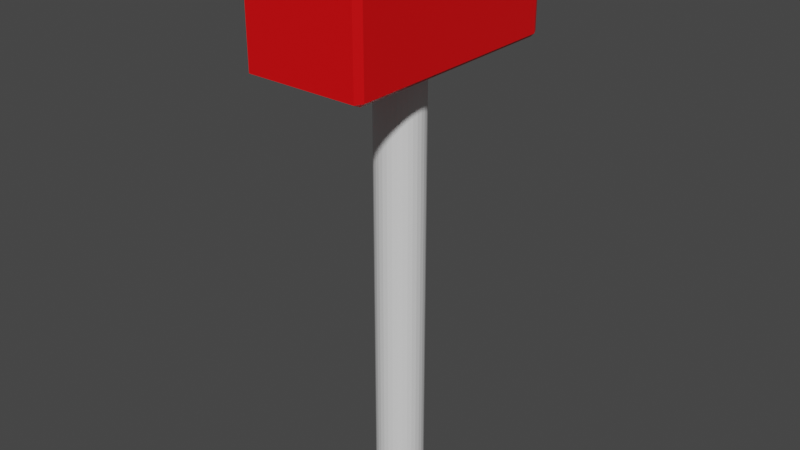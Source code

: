 # Source: Letterbox.blend  (saved by Blender 2.81.16; exported with 4.5.12 LTS)
import bpy
from mathutils import Matrix  # noqa: F401  (used for matrix-valued properties, if any)

bpy.ops.wm.read_factory_settings(use_empty=True)
scene = bpy.context.scene
scene.name = 'Scene'

# ---- collections
col_collection = bpy.data.collections.new('Collection'); scene.collection.children.link(col_collection)

# ---- materials (node trees are filled in below, after node groups)
mat_material_001 = bpy.data.materials.new('Material.001')
mat_material_001.use_transparent_shadow = False
mat_material_002 = bpy.data.materials.new('Material.002')
mat_material_002.use_transparent_shadow = False
mat_material_003 = bpy.data.materials.new('Material.003')
mat_material_003.use_transparent_shadow = False

# ---- material node trees
mat_material_001.use_nodes = True; mat_material_001.node_tree.nodes.clear()
_N = mat_material_001.node_tree.nodes; _L = mat_material_001.node_tree.links
n0 = _N.new('ShaderNodeOutputMaterial'); n0.name = 'Material Output'; n0.location = (300, 300)
n1 = _N.new('ShaderNodeBsdfPrincipled'); n1.name = 'Principled BSDF'; n1.location = (10, 300)
n1.distribution = 'GGX'
n1.subsurface_method = 'BURLEY'
n1.inputs[3].default_value = 1.45
n1.inputs[27].default_value = (0.0, 0.0, 0.0, 1.0)
n1.inputs[28].default_value = 1.0
_L.new(n1.outputs[0], n0.inputs[0])
n0.is_active_output = True
mat_material_002.use_nodes = True; mat_material_002.node_tree.nodes.clear()
_N = mat_material_002.node_tree.nodes; _L = mat_material_002.node_tree.links
n0 = _N.new('ShaderNodeOutputMaterial'); n0.name = 'Material Output'; n0.location = (300, 300)
n1 = _N.new('ShaderNodeBsdfPrincipled'); n1.name = 'Principled BSDF'; n1.location = (10, 300)
n1.distribution = 'GGX'
n1.subsurface_method = 'BURLEY'
n1.inputs[0].default_value = (0.0, 0.0, 0.0, 1.0)
n1.inputs[3].default_value = 1.45
n1.inputs[27].default_value = (0.0, 0.0, 0.0, 1.0)
n1.inputs[28].default_value = 1.0
_L.new(n1.outputs[0], n0.inputs[0])
n0.is_active_output = True
mat_material_003.use_nodes = True; mat_material_003.node_tree.nodes.clear()
_N = mat_material_003.node_tree.nodes; _L = mat_material_003.node_tree.links
n0 = _N.new('ShaderNodeOutputMaterial'); n0.name = 'Material Output'; n0.location = (300, 300)
n1 = _N.new('ShaderNodeBsdfPrincipled'); n1.name = 'Principled BSDF'; n1.location = (10, 300)
n1.distribution = 'GGX'
n1.subsurface_method = 'BURLEY'
n1.inputs[0].default_value = (0.8, 0.0, 0.001999, 1.0)
n1.inputs[3].default_value = 1.45
n1.inputs[27].default_value = (0.0, 0.0, 0.0, 1.0)
n1.inputs[28].default_value = 1.0
_L.new(n1.outputs[0], n0.inputs[0])
n0.is_active_output = True

# ---- world
world_world = bpy.data.worlds.new('World'); scene.world = world_world
world_world.use_nodes = True; world_world.node_tree.nodes.clear()
_N = world_world.node_tree.nodes; _L = world_world.node_tree.links
n0 = _N.new('ShaderNodeOutputWorld'); n0.name = 'World Output'; n0.location = (300, 300)
n1 = _N.new('ShaderNodeBackground'); n1.name = 'Background'; n1.location = (10, 300)
n1.inputs[0].default_value = (0.05088, 0.05088, 0.05088, 1.0)
_L.new(n1.outputs[0], n0.inputs[0])
n0.is_active_output = True
world_world.color = (0.05088, 0.05088, 0.05088)
world_world.use_sun_shadow = False
world_world.sun_shadow_jitter_overblur = 0.0

# ---- meshes
me_letterbox = bpy.data.meshes.new('LetterBox')
me_letterbox.from_pydata([(-0.2675, -0.5065, 1.995), (-0.2509, -0.5065, 1.979), (-0.2509, -0.5401, 1.995), (-0.2675, 0.5065, 1.995), (-0.2509, 0.5401, 1.995), (-0.2509, 0.5065, 1.979), (0.2675, -0.5065, 1.995), (0.2509, -0.5401, 1.995), (0.2509, -0.5065, 1.979), (0.2509, 0.5401, 1.995), (0.2675, 0.5065, 1.995), (0.2509, 0.5065, 1.979), (-0.1741, -0.3926, 2.502), (-0.1661, -0.3353, 2.514), (-0.1944, -0.3515, 2.502), (-0.2354, -0.5164, 2.441), (-0.2558, -0.4753, 2.441), (-0.2675, -0.5065, 2.412), (-0.2509, -0.5401, 2.412), (-0.1661, 0.3353, 2.514), (-0.1741, 0.3926, 2.502), (-0.1944, 0.3515, 2.502), (-0.2354, 0.5164, 2.441), (-0.2509, 0.5401, 2.412), (-0.2675, 0.5065, 2.412), (-0.2558, 0.4753, 2.441), (0.1661, -0.3353, 2.514), (0.1741, -0.3926, 2.502), (0.1944, -0.3515, 2.502), (0.2354, -0.5164, 2.441), (0.2509, -0.5401, 2.412), (0.2675, -0.5065, 2.412), (0.2558, -0.4753, 2.441), (0.1661, 0.3353, 2.514), (0.1944, 0.3515, 2.502), (0.1741, 0.3926, 2.502), (0.2558, 0.4753, 2.441), (0.2675, 0.5065, 2.412), (0.2509, 0.5401, 2.412), (0.2354, 0.5164, 2.441), (0.2675, -0.5065, 2.367), (0.2509, -0.5401, 2.367), (-0.2675, -0.5065, 2.367), (-0.2509, -0.5401, 2.367), (-0.2509, 0.5401, 2.367), (-0.2675, 0.5065, 2.367), (0.2675, 0.5065, 2.367), (0.2509, 0.5401, 2.367), (0.2509, -0.5401, 2.338), (-0.2675, -0.5065, 2.338), (-0.2509, 0.5401, 2.338), (0.2675, 0.5065, 2.338), (0.2675, -0.5065, 2.338), (-0.2509, -0.5401, 2.338), (-0.2675, 0.5065, 2.338), (0.2509, 0.5401, 2.338), (0.1903, 0.5065, 1.979), (0.1903, 0.5401, 1.995), (0.1903, -0.5065, 1.979), (0.1903, -0.5401, 1.995), (0.126, 0.3353, 2.514), (0.132, 0.3926, 2.502), (0.1903, 0.5401, 2.412), (0.1786, 0.5164, 2.441), (0.126, -0.3353, 2.514), (0.132, -0.3926, 2.502), (0.1903, -0.5401, 2.412), (0.1786, -0.5164, 2.441), (0.1903, -0.5401, 2.367), (0.1903, 0.5401, 2.367), (0.1903, 0.5401, 2.338), (0.1903, -0.5401, 2.338), (-0.205, 0.5065, 1.979), (-0.205, -0.5401, 1.995), (-0.1423, 0.3926, 2.502), (-0.205, 0.5401, 2.412), (-0.1357, -0.3353, 2.514), (-0.1924, -0.5164, 2.441), (-0.205, -0.5401, 2.367), (-0.205, -0.5401, 2.338), (-0.205, 0.5401, 1.995), (-0.205, -0.5065, 1.979), (-0.1357, 0.3353, 2.514), (-0.1924, 0.5164, 2.441), (-0.1423, -0.3926, 2.502), (-0.205, -0.5401, 2.412), (-0.205, 0.5401, 2.367), (-0.205, 0.5401, 2.338), (0.1903, -0.4797, 2.367), (0.1903, -0.4797, 2.338), (-0.205, -0.4797, 2.367), (-0.205, -0.4797, 2.338), (0.0, 0.1076, 2.384e-07), (0.0, 0.1076, 2.0), (0.02099, 0.1055, 2.384e-07), (0.02099, 0.1055, 2.0), (0.04117, 0.09939, 2.384e-07), (0.04117, 0.09939, 2.0), (0.05977, 0.08945, 2.384e-07), (0.05977, 0.08945, 2.0), (0.07607, 0.07607, 2.384e-07), (0.07607, 0.07607, 2.0), (0.08945, 0.05977, 2.384e-07), (0.08945, 0.05977, 2.0), (0.09939, 0.04117, 2.384e-07), (0.09939, 0.04117, 2.0), (0.1055, 0.02099, 2.384e-07), (0.1055, 0.02099, 2.0), (0.1076, 8.122e-09, 2.384e-07), (0.1076, 8.122e-09, 2.0), (0.1055, -0.02099, 2.384e-07), (0.1055, -0.02099, 2.0), (0.09939, -0.04117, 2.384e-07), (0.09939, -0.04117, 2.0), (0.08945, -0.05977, 2.384e-07), (0.08945, -0.05977, 2.0), (0.07607, -0.07607, 2.384e-07), (0.07607, -0.07607, 2.0), (0.05977, -0.08945, 2.384e-07), (0.05977, -0.08945, 2.0), (0.04117, -0.09939, 2.384e-07), (0.04117, -0.09939, 2.0), (0.02099, -0.1055, 2.384e-07), (0.02099, -0.1055, 2.0), (-3.505e-08, -0.1076, 2.384e-07), (-3.505e-08, -0.1076, 2.0), (-0.02099, -0.1055, 2.384e-07), (-0.02099, -0.1055, 2.0), (-0.04117, -0.09939, 2.384e-07), (-0.04117, -0.09939, 2.0), (-0.05977, -0.08945, 2.384e-07), (-0.05977, -0.08945, 2.0), (-0.07607, -0.07607, 2.384e-07), (-0.07607, -0.07607, 2.0), (-0.08945, -0.05977, 2.384e-07), (-0.08945, -0.05977, 2.0), (-0.09939, -0.04117, 2.384e-07), (-0.09939, -0.04117, 2.0), (-0.1055, -0.02099, 2.384e-07), (-0.1055, -0.02099, 2.0), (-0.1076, 1.039e-07, 2.384e-07), (-0.1076, 1.039e-07, 2.0), (-0.1055, 0.02099, 2.384e-07), (-0.1055, 0.02099, 2.0), (-0.09939, 0.04117, 2.384e-07), (-0.09939, 0.04117, 2.0), (-0.08945, 0.05977, 2.384e-07), (-0.08945, 0.05977, 2.0), (-0.07607, 0.07607, 2.384e-07), (-0.07607, 0.07607, 2.0), (-0.05977, 0.08945, 2.384e-07), (-0.05977, 0.08945, 2.0), (-0.04117, 0.09939, 2.384e-07), (-0.04117, 0.09939, 2.0), (-0.02099, 0.1055, 2.384e-07), (-0.02099, 0.1055, 2.0)], [], [(61, 35, 39, 63), (84, 12, 15, 77), (69, 62, 38, 47), (78, 85, 18, 43), (46, 37, 31, 40), (82, 19, 13, 76), (34, 28, 32, 36), (14, 21, 25, 16), (42, 17, 24, 45), (0, 1, 2), (3, 4, 5), (6, 7, 8), (9, 10, 11), (12, 13, 14), (15, 16, 17, 18), (19, 20, 21), (22, 23, 24, 25), (26, 27, 28), (29, 30, 31, 32), (33, 34, 35), (36, 37, 38, 39), (5, 1, 0, 3), (72, 5, 4, 80), (8, 11, 10, 6), (58, 8, 7, 59), (15, 12, 14, 16), (13, 19, 21, 14), (20, 22, 25, 21), (24, 17, 16, 25), (60, 33, 35, 61), (34, 36, 39, 35), (75, 23, 22, 83), (33, 26, 28, 34), (27, 29, 32, 28), (31, 37, 36, 32), (76, 13, 12, 84), (66, 30, 29, 67), (40, 31, 30, 41), (49, 0, 2, 53), (50, 4, 3, 54), (51, 10, 9, 55), (56, 11, 8, 58), (37, 46, 47, 38), (23, 44, 45, 24), (17, 42, 43, 18), (52, 40, 41, 48), (49, 42, 45, 54), (51, 46, 40, 52), (79, 78, 43, 53), (70, 69, 47, 55), (57, 70, 55, 9), (73, 79, 53, 2), (10, 51, 52, 6), (0, 49, 54, 3), (6, 52, 48, 7), (46, 51, 55, 47), (44, 50, 54, 45), (42, 49, 53, 43), (7, 48, 71, 59), (80, 87, 70, 57), (87, 86, 69, 70), (48, 41, 68, 71), (72, 56, 58, 81), (85, 66, 67, 77), (26, 64, 65, 27), (38, 62, 63, 39), (82, 60, 61, 74), (81, 58, 59, 73), (11, 56, 57, 9), (33, 60, 64, 26), (41, 30, 66, 68), (86, 75, 62, 69), (27, 65, 67, 29), (74, 61, 63, 83), (20, 74, 83, 22), (44, 23, 75, 86), (1, 81, 73, 2), (19, 82, 74, 20), (18, 85, 77, 15), (5, 72, 81, 1), (50, 44, 86, 87), (4, 50, 87, 80), (59, 71, 79, 73), (78, 79, 91, 90), (64, 76, 84, 65), (62, 75, 83, 63), (56, 72, 80, 57), (60, 82, 76, 64), (68, 66, 85, 78), (65, 84, 77, 67), (89, 88, 90, 91), (68, 78, 90, 88), (71, 68, 88, 89), (79, 71, 89, 91), (92, 93, 95, 94), (94, 95, 97, 96), (96, 97, 99, 98), (98, 99, 101, 100), (100, 101, 103, 102), (102, 103, 105, 104), (104, 105, 107, 106), (106, 107, 109, 108), (108, 109, 111, 110), (110, 111, 113, 112), (112, 113, 115, 114), (114, 115, 117, 116), (116, 117, 119, 118), (118, 119, 121, 120), (120, 121, 123, 122), (122, 123, 125, 124), (124, 125, 127, 126), (126, 127, 129, 128), (128, 129, 131, 130), (130, 131, 133, 132), (132, 133, 135, 134), (134, 135, 137, 136), (136, 137, 139, 138), (138, 139, 141, 140), (140, 141, 143, 142), (142, 143, 145, 144), (144, 145, 147, 146), (146, 147, 149, 148), (148, 149, 151, 150), (150, 151, 153, 152), (95, 93, 155, 153, 151, 149, 147, 145, 143, 141, 139, 137, 135, 133, 131, 129, 127, 125, 123, 121, 119, 117, 115, 113, 111, 109, 107, 105, 103, 101, 99, 97), (152, 153, 155, 154), (154, 155, 93, 92), (92, 94, 96, 98, 100, 102, 104, 106, 108, 110, 112, 114, 116, 118, 120, 122, 124, 126, 128, 130, 132, 134, 136, 138, 140, 142, 144, 146, 148, 150, 152, 154)])
me_letterbox.polygons.foreach_set('material_index', [2, 2, 2, 2, 2, 2, 2, 2, 2, 2, 2, 2, 2, 2, 2, 2, 2, 2, 2, 2, 2, 2, 2, 2, 2, 2, 2, 2, 2, 2, 2, 2, 2, 2, 2, 2, 2, 2, 2, 2, 2, 2, 2, 2, 2, 2, 2, 2, 2, 2, 2, 2, 2, 2, 2, 2, 2, 2, 2, 2, 2, 2, 2, 2, 2, 2, 2, 2, 2, 2, 2, 2, 2, 2, 2, 2, 2, 2, 2, 2, 2, 2, 2, 2, 2, 2, 2, 2, 2, 2, 1, 2, 2, 2, 0, 0, 0, 0, 0, 0, 0, 0, 0, 0, 0, 0, 0, 0, 0, 0, 0, 0, 0, 0, 0, 0, 0, 0, 0, 0, 0, 0, 0, 0, 0, 0, 0, 0])
_uv = me_letterbox.uv_layers.new(name='UVMap')
_uv.uv.foreach_set('vector', [0.6883, 0.5341, 0.6687, 0.5341, 0.64, 0.5055, 0.6666, 0.5055, 0.8165, 0.7159, 0.8313, 0.7159, 0.86, 0.7445, 0.8399, 0.7445, 0.5565, 0.4639, 0.5776, 0.4639, 0.5776, 0.4922, 0.5565, 0.4922, 0.5565, 0.9708, 0.5776, 0.9708, 0.5776, 0.9922, 0.5565, 0.9922, 0.5565, 0.5078, 0.5776, 0.5078, 0.5776, 0.7422, 0.5565, 0.7422, 0.8134, 0.5474, 0.8276, 0.5474, 0.8276, 0.7026, 0.8134, 0.7026, 0.6537, 0.5437, 0.6537, 0.7063, 0.5963, 0.735, 0.5963, 0.515, 0.8409, 0.7063, 0.8409, 0.5437, 0.8695, 0.515, 0.8695, 0.735, 0.5565, 0.007769, 0.5776, 0.007769, 0.5776, 0.2422, 0.5565, 0.2422, 0.3828, 0.007769, 0.375, 0.007769, 0.3828, 0.0, 0.3828, 0.2422, 0.3828, 0.25, 0.375, 0.2422, 0.3828, 0.7422, 0.3828, 0.75, 0.375, 0.7422, 0.3828, 0.4922, 0.3828, 0.5, 0.375, 0.4922, 0.8313, 0.7159, 0.8276, 0.7026, 0.8409, 0.7063, 0.86, 0.7445, 0.8663, 0.7413, 0.875, 0.75, 0.8672, 0.75, 0.8276, 0.5474, 0.8313, 0.5341, 0.8409, 0.5437, 0.86, 0.5055, 0.8672, 0.5, 0.875, 0.5, 0.8663, 0.5087, 0.6724, 0.7026, 0.6687, 0.7104, 0.6646, 0.7063, 0.64, 0.7445, 0.6328, 0.75, 0.625, 0.75, 0.6337, 0.7413, 0.6724, 0.5474, 0.6646, 0.5437, 0.6687, 0.5396, 0.5963, 0.515, 0.5854, 0.5078, 0.5854, 0.5, 0.6027, 0.5087, 0.1328, 0.5078, 0.1328, 0.7422, 0.125, 0.7422, 0.125, 0.5078, 0.1542, 0.5078, 0.1328, 0.5078, 0.1328, 0.5, 0.1542, 0.5, 0.3672, 0.7422, 0.3672, 0.5078, 0.3828, 0.5078, 0.3828, 0.7422, 0.3389, 0.7422, 0.3672, 0.7422, 0.3672, 0.75, 0.3389, 0.75, 0.86, 0.7445, 0.8313, 0.7159, 0.8409, 0.7063, 0.8695, 0.735, 0.8276, 0.7026, 0.8276, 0.5474, 0.8409, 0.5437, 0.8409, 0.7063, 0.8313, 0.5341, 0.86, 0.5055, 0.8695, 0.515, 0.8409, 0.5437, 0.5776, 0.2422, 0.5776, 0.007769, 0.5854, 0.01501, 0.5854, 0.235, 0.6911, 0.5474, 0.6724, 0.5474, 0.6687, 0.5341, 0.6883, 0.5341, 0.6537, 0.5437, 0.5963, 0.515, 0.6027, 0.5087, 0.66, 0.5373, 0.5776, 0.2792, 0.5776, 0.2578, 0.5854, 0.265, 0.5854, 0.2851, 0.6724, 0.5474, 0.6724, 0.7026, 0.6537, 0.7063, 0.6537, 0.5437, 0.6687, 0.7159, 0.64, 0.7445, 0.6337, 0.7413, 0.6623, 0.7127, 0.5776, 0.7422, 0.5776, 0.5078, 0.5963, 0.515, 0.5963, 0.735, 0.8134, 0.7026, 0.8276, 0.7026, 0.8313, 0.7159, 0.8165, 0.7159, 0.5776, 0.7861, 0.5776, 0.7578, 0.5854, 0.765, 0.5854, 0.7916, 0.5565, 0.7422, 0.5776, 0.7422, 0.5776, 0.7578, 0.5565, 0.7578, 0.5428, 0.007769, 0.3828, 0.007769, 0.3828, 0.0, 0.5428, 0.0, 0.5428, 0.2578, 0.3828, 0.2578, 0.3828, 0.2422, 0.5428, 0.2422, 0.5428, 0.5078, 0.3828, 0.5078, 0.3828, 0.4922, 0.5428, 0.4922, 0.3389, 0.5078, 0.3672, 0.5078, 0.3672, 0.7422, 0.3389, 0.7422, 0.5776, 0.5078, 0.5565, 0.5078, 0.5565, 0.4922, 0.5776, 0.4922, 0.5776, 0.2578, 0.5565, 0.2578, 0.5565, 0.2422, 0.5776, 0.2422, 0.5776, 0.007769, 0.5565, 0.007769, 0.5565, 0.0, 0.5776, 0.0, 0.5428, 0.7422, 0.5565, 0.7422, 0.5565, 0.7578, 0.5428, 0.7578, 0.5428, 0.007769, 0.5565, 0.007769, 0.5565, 0.2422, 0.5428, 0.2422, 0.5428, 0.5078, 0.5565, 0.5078, 0.5565, 0.7422, 0.5428, 0.7422, 0.5428, 0.9708, 0.5565, 0.9708, 0.5565, 0.9922, 0.5428, 0.9922, 0.5428, 0.4639, 0.5565, 0.4639, 0.5565, 0.4922, 0.5428, 0.4922, 0.3828, 0.4639, 0.5428, 0.4639, 0.5428, 0.4922, 0.3828, 0.4922, 0.3828, 0.9708, 0.5428, 0.9708, 0.5428, 0.9922, 0.3828, 0.9922, 0.3828, 0.5078, 0.5428, 0.5078, 0.5428, 0.7422, 0.3828, 0.7422, 0.3828, 0.007769, 0.5428, 0.007769, 0.5428, 0.2422, 0.3828, 0.2422, 0.3828, 0.7422, 0.5428, 0.7422, 0.5428, 0.7578, 0.3828, 0.7578, 0.5565, 0.5078, 0.5428, 0.5078, 0.5428, 0.4922, 0.5565, 0.4922, 0.5565, 0.2578, 0.5428, 0.2578, 0.5428, 0.2422, 0.5565, 0.2422, 0.5565, 0.007769, 0.5428, 0.007769, 0.5428, 0.0, 0.5565, 0.0, 0.3828, 0.7578, 0.5428, 0.7578, 0.5428, 0.7861, 0.3828, 0.7861, 0.3828, 0.2792, 0.5428, 0.2792, 0.5428, 0.4639, 0.3828, 0.4639, 0.5428, 0.2792, 0.5565, 0.2792, 0.5565, 0.4639, 0.5428, 0.4639, 0.5428, 0.7578, 0.5565, 0.7578, 0.5565, 0.7861, 0.5428, 0.7861, 0.1542, 0.5078, 0.3389, 0.5078, 0.3389, 0.7422, 0.1542, 0.7422, 0.5776, 0.9708, 0.5776, 0.7861, 0.5854, 0.7916, 0.5854, 0.9649, 0.6724, 0.7026, 0.6911, 0.7026, 0.6883, 0.7159, 0.6687, 0.7159, 0.5776, 0.4922, 0.5776, 0.4639, 0.5854, 0.4584, 0.5854, 0.485, 0.8134, 0.5474, 0.6911, 0.5474, 0.6883, 0.5341, 0.8165, 0.5341, 0.1542, 0.7422, 0.3389, 0.7422, 0.3389, 0.75, 0.1542, 0.75, 0.3672, 0.5078, 0.3389, 0.5078, 0.3389, 0.5, 0.3672, 0.5, 0.6724, 0.5474, 0.6911, 0.5474, 0.6911, 0.7026, 0.6724, 0.7026, 0.5565, 0.7578, 0.5776, 0.7578, 0.5776, 0.7861, 0.5565, 0.7861, 0.5565, 0.2792, 0.5776, 0.2792, 0.5776, 0.4639, 0.5565, 0.4639, 0.6687, 0.7159, 0.6883, 0.7159, 0.6666, 0.7445, 0.64, 0.7445, 0.8165, 0.5341, 0.6883, 0.5341, 0.6666, 0.5055, 0.8399, 0.5055, 0.8313, 0.5341, 0.8165, 0.5341, 0.8399, 0.5055, 0.86, 0.5055, 0.5565, 0.2578, 0.5776, 0.2578, 0.5776, 0.2792, 0.5565, 0.2792, 0.1328, 0.7422, 0.1542, 0.7422, 0.1542, 0.75, 0.1328, 0.75, 0.8276, 0.5474, 0.8134, 0.5474, 0.8165, 0.5341, 0.8313, 0.5341, 0.5776, 0.9922, 0.5776, 0.9708, 0.5854, 0.9649, 0.5854, 0.985, 0.1328, 0.5078, 0.1542, 0.5078, 0.1542, 0.7422, 0.1328, 0.7422, 0.5428, 0.2578, 0.5565, 0.2578, 0.5565, 0.2792, 0.5428, 0.2792, 0.3828, 0.2578, 0.5428, 0.2578, 0.5428, 0.2792, 0.3828, 0.2792, 0.3828, 0.7861, 0.5428, 0.7861, 0.5428, 0.9708, 0.3828, 0.9708, 0.5565, 0.9708, 0.5428, 0.9708, 0.5428, 0.9708, 0.5565, 0.9708, 0.6911, 0.7026, 0.8134, 0.7026, 0.8165, 0.7159, 0.6883, 0.7159, 0.5776, 0.4639, 0.5776, 0.2792, 0.5854, 0.2851, 0.5854, 0.4584, 0.3389, 0.5078, 0.1542, 0.5078, 0.1542, 0.5, 0.3389, 0.5, 0.6911, 0.5474, 0.8134, 0.5474, 0.8134, 0.7026, 0.6911, 0.7026, 0.5565, 0.7861, 0.5776, 0.7861, 0.5776, 0.9708, 0.5565, 0.9708, 0.6883, 0.7159, 0.8165, 0.7159, 0.8399, 0.7445, 0.6666, 0.7445, 0.5428, 0.7861, 0.5565, 0.7861, 0.5565, 0.9708, 0.5428, 0.9708, 0.5565, 0.7861, 0.5565, 0.9708, 0.5565, 0.9708, 0.5565, 0.7861, 0.5428, 0.7861, 0.5565, 0.7861, 0.5565, 0.7861, 0.5428, 0.7861, 0.5428, 0.9708, 0.5428, 0.7861, 0.5428, 0.7861, 0.5428, 0.9708, 1.0, 0.5, 1.0, 1.0, 0.9688, 1.0, 0.9688, 0.5, 0.9688, 0.5, 0.9688, 1.0, 0.9375, 1.0, 0.9375, 0.5, 0.9375, 0.5, 0.9375, 1.0, 0.9062, 1.0, 0.9062, 0.5, 0.9062, 0.5, 0.9062, 1.0, 0.875, 1.0, 0.875, 0.5, 0.875, 0.5, 0.875, 1.0, 0.8438, 1.0, 0.8438, 0.5, 0.8438, 0.5, 0.8438, 1.0, 0.8125, 1.0, 0.8125, 0.5, 0.8125, 0.5, 0.8125, 1.0, 0.7812, 1.0, 0.7812, 0.5, 0.7812, 0.5, 0.7812, 1.0, 0.75, 1.0, 0.75, 0.5, 0.75, 0.5, 0.75, 1.0, 0.7188, 1.0, 0.7188, 0.5, 0.7188, 0.5, 0.7188, 1.0, 0.6875, 1.0, 0.6875, 0.5, 0.6875, 0.5, 0.6875, 1.0, 0.6562, 1.0, 0.6562, 0.5, 0.6562, 0.5, 0.6562, 1.0, 0.625, 1.0, 0.625, 0.5, 0.625, 0.5, 0.625, 1.0, 0.5938, 1.0, 0.5938, 0.5, 0.5938, 0.5, 0.5938, 1.0, 0.5625, 1.0, 0.5625, 0.5, 0.5625, 0.5, 0.5625, 1.0, 0.5312, 1.0, 0.5312, 0.5, 0.5312, 0.5, 0.5312, 1.0, 0.5, 1.0, 0.5, 0.5, 0.5, 0.5, 0.5, 1.0, 0.4688, 1.0, 0.4688, 0.5, 0.4688, 0.5, 0.4688, 1.0, 0.4375, 1.0, 0.4375, 0.5, 0.4375, 0.5, 0.4375, 1.0, 0.4062, 1.0, 0.4062, 0.5, 0.4062, 0.5, 0.4062, 1.0, 0.375, 1.0, 0.375, 0.5, 0.375, 0.5, 0.375, 1.0, 0.3438, 1.0, 0.3438, 0.5, 0.3438, 0.5, 0.3438, 1.0, 0.3125, 1.0, 0.3125, 0.5, 0.3125, 0.5, 0.3125, 1.0, 0.2812, 1.0, 0.2812, 0.5, 0.2812, 0.5, 0.2812, 1.0, 0.25, 1.0, 0.25, 0.5, 0.25, 0.5, 0.25, 1.0, 0.2188, 1.0, 0.2188, 0.5, 0.2188, 0.5, 0.2188, 1.0, 0.1875, 1.0, 0.1875, 0.5, 0.1875, 0.5, 0.1875, 1.0, 0.1562, 1.0, 0.1562, 0.5, 0.1562, 0.5, 0.1562, 1.0, 0.125, 1.0, 0.125, 0.5, 0.125, 0.5, 0.125, 1.0, 0.09375, 1.0, 0.09375, 0.5, 0.09375, 0.5, 0.09375, 1.0, 0.0625, 1.0, 0.0625, 0.5, 0.2968, 0.4854, 0.25, 0.49, 0.2032, 0.4854, 0.1582, 0.4717, 0.1167, 0.4496, 0.08029, 0.4197, 0.05045, 0.3833, 0.02827, 0.3418, 0.01461, 0.2968, 0.01, 0.25, 0.01461, 0.2032, 0.02827, 0.1582, 0.05045, 0.1167, 0.08029, 0.08029, 0.1167, 0.05045, 0.1582, 0.02827, 0.2032, 0.01461, 0.25, 0.01, 0.2968, 0.01461, 0.3418, 0.02827, 0.3833, 0.05045, 0.4197, 0.08029, 0.4496, 0.1167, 0.4717, 0.1582, 0.4854, 0.2032, 0.49, 0.25, 0.4854, 0.2968, 0.4717, 0.3418, 0.4496, 0.3833, 0.4197, 0.4197, 0.3833, 0.4496, 0.3418, 0.4717, 0.0625, 0.5, 0.0625, 1.0, 0.03125, 1.0, 0.03125, 0.5, 0.03125, 0.5, 0.03125, 1.0, 0.0, 1.0, 0.0, 0.5, 0.75, 0.49, 0.7968, 0.4854, 0.8418, 0.4717, 0.8833, 0.4496, 0.9197, 0.4197, 0.9496, 0.3833, 0.9717, 0.3418, 0.9854, 0.2968, 0.99, 0.25, 0.9854, 0.2032, 0.9717, 0.1582, 0.9496, 0.1167, 0.9197, 0.08029, 0.8833, 0.05045, 0.8418, 0.02827, 0.7968, 0.01461, 0.75, 0.01, 0.7032, 0.01461, 0.6582, 0.02827, 0.6167, 0.05045, 0.5803, 0.08029, 0.5504, 0.1167, 0.5283, 0.1582, 0.5146, 0.2032, 0.51, 0.25, 0.5146, 0.2968, 0.5283, 0.3418, 0.5504, 0.3833, 0.5803, 0.4197, 0.6167, 0.4496, 0.6582, 0.4717, 0.7032, 0.4854])
me_letterbox.materials.append(mat_material_001)
me_letterbox.materials.append(mat_material_002)
me_letterbox.materials.append(mat_material_003)
me_letterbox.use_remesh_fix_poles = True
me_letterbox.use_remesh_preserve_attributes = False
me_letterbox.use_mirror_vertex_groups = False
me_letterbox.update()

# ---- objects
ob_cube = bpy.data.objects.new('Cube', me_letterbox)

# ---- transforms, parenting, visibility, modifiers, constraints
ob_cube.location = (0.0, 0.0, 0.0)
ob_cube.lineart.crease_threshold = 0.0

# ---- collection membership
col_collection.objects.link(ob_cube)

# ---- scene / render settings (as saved in the file)
scene.frame_start = 1; scene.frame_end = 250; scene.frame_set(1)
scene.render.engine = 'BLENDER_EEVEE_NEXT'
scene.cycles.use_denoising = False
scene.cycles.samples = 128
scene.cycles.sampling_pattern = 'TABULATED_SOBOL'
scene.cycles.use_adaptive_sampling = False
scene.cycles.use_light_tree = False
scene.view_settings.view_transform = 'Filmic'
bpy.context.view_layer.update()

# ---- added for rendering (the .blend has no active camera and no usable light): camera, sun
cam_auto = bpy.data.cameras.new('AutoCamera')
cam_auto.lens = 50.0
cam_auto.sensor_width = 36.0
cam_auto.clip_end = 1000.0
ob_auto_camera = bpy.data.objects.new('AutoCamera', cam_auto)
scene.collection.objects.link(ob_auto_camera)
ob_auto_camera.location = (2.57947, -3.09537, 3.32051)
ob_auto_camera.rotation_euler = (1.09748, -7.21219e-08, 0.694738)
scene.camera = ob_auto_camera
light_auto_sun = bpy.data.lights.new('AutoSun', 'SUN')
light_auto_sun.energy = 3.0
light_auto_sun.angle = 0.0523599
ob_auto_sun = bpy.data.objects.new('AutoSun', light_auto_sun)
scene.collection.objects.link(ob_auto_sun)
ob_auto_sun.rotation_euler = (0.872665, 0.174533, 0.523599)
bpy.context.view_layer.update()
